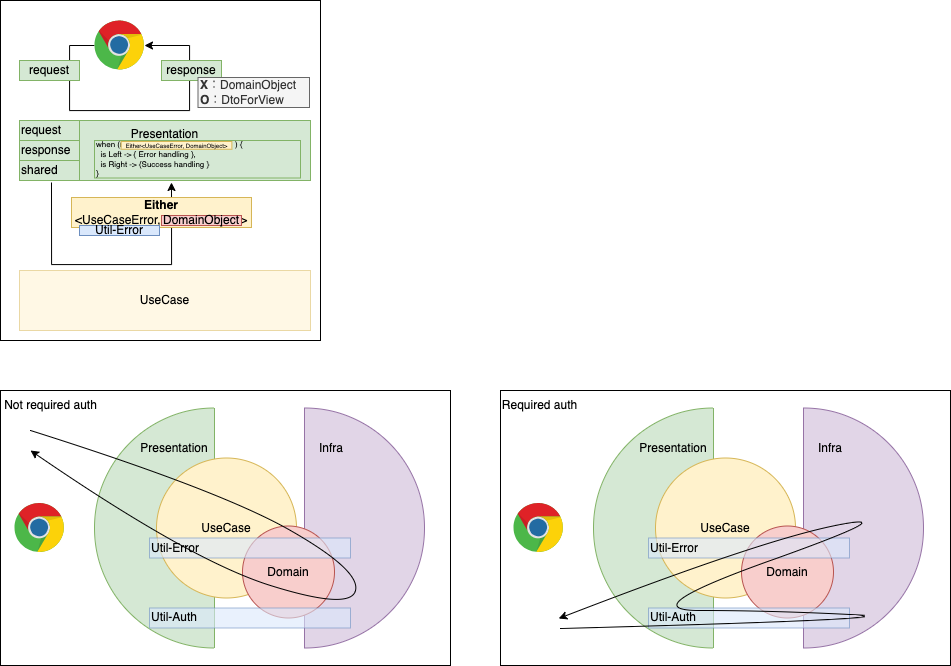

The diagram above was exported from draw.io. Its source (the exported page's mxGraphModel, read from the mxfile embedded in the PNG):
<mxGraphModel dx="1302" dy="977" grid="1" gridSize="10" guides="1" tooltips="1" connect="1" arrows="1" fold="1" page="1" pageScale="1" pageWidth="827" pageHeight="1169" math="0" shadow="0">
  <root>
    <mxCell id="0" />
    <mxCell id="1" parent="0" />
    <mxCell id="42" value="" style="rounded=0;whiteSpace=wrap;html=1;" parent="1" vertex="1">
      <mxGeometry x="60" y="400" width="450" height="275" as="geometry" />
    </mxCell>
    <mxCell id="41" value="" style="rounded=0;whiteSpace=wrap;html=1;" parent="1" vertex="1">
      <mxGeometry x="60" y="10" width="320" height="340" as="geometry" />
    </mxCell>
    <mxCell id="2" value="" style="verticalLabelPosition=bottom;verticalAlign=top;html=1;shape=mxgraph.basic.half_circle;direction=south;flipH=1;fillColor=#e1d5e7;strokeColor=#9673a6;fontColor=#000000;" parent="1" vertex="1">
      <mxGeometry x="364" y="417.5" width="120" height="240" as="geometry" />
    </mxCell>
    <mxCell id="3" value="" style="verticalLabelPosition=bottom;verticalAlign=top;html=1;shape=mxgraph.basic.half_circle;direction=south;fillColor=#d5e8d4;strokeColor=#82b366;fontColor=#000000;" parent="1" vertex="1">
      <mxGeometry x="154" y="417.5" width="120" height="240" as="geometry" />
    </mxCell>
    <mxCell id="4" value="UseCase" style="ellipse;whiteSpace=wrap;html=1;aspect=fixed;fillColor=#fff2cc;strokeColor=#d6b656;verticalAlign=middle;fontColor=#000000;" parent="1" vertex="1">
      <mxGeometry x="216" y="467.5" width="140" height="140" as="geometry" />
    </mxCell>
    <mxCell id="5" value="Presentation" style="rounded=0;whiteSpace=wrap;html=1;fillColor=#d5e8d4;strokeColor=#82b366;fontColor=#000000;verticalAlign=top;" parent="1" vertex="1">
      <mxGeometry x="79" y="130" width="291" height="60" as="geometry" />
    </mxCell>
    <mxCell id="6" value="response" style="rounded=0;whiteSpace=wrap;html=1;fillColor=#d5e8d4;strokeColor=#82b366;fontColor=#000000;align=left;" parent="1" vertex="1">
      <mxGeometry x="79" y="150" width="60" height="20" as="geometry" />
    </mxCell>
    <mxCell id="8" value="UseCase" style="rounded=0;whiteSpace=wrap;html=1;fillColor=#fff2cc;strokeColor=#d6b656;fontColor=#000000;opacity=50;" parent="1" vertex="1">
      <mxGeometry x="79" y="280" width="291" height="60" as="geometry" />
    </mxCell>
    <mxCell id="15" style="edgeStyle=orthogonalEdgeStyle;rounded=0;orthogonalLoop=1;jettySize=auto;html=1;fontColor=#000000;" parent="1" edge="1">
      <mxGeometry relative="1" as="geometry">
        <mxPoint x="111" y="192" as="sourcePoint" />
        <mxPoint x="231" y="192" as="targetPoint" />
        <Array as="points">
          <mxPoint x="111" y="192" />
          <mxPoint x="111" y="274" />
          <mxPoint x="231" y="274" />
        </Array>
      </mxGeometry>
    </mxCell>
    <mxCell id="16" value="&lt;b&gt;Either&lt;br&gt;&lt;/b&gt;&amp;lt;UseCaseError, DomainObject&amp;gt;" style="rounded=0;whiteSpace=wrap;html=1;fillColor=#fff2cc;strokeColor=#d6b656;fontColor=#000000;" parent="1" vertex="1">
      <mxGeometry x="131" y="207" width="180" height="30" as="geometry" />
    </mxCell>
    <mxCell id="18" value="request" style="rounded=0;whiteSpace=wrap;html=1;fillColor=#d5e8d4;strokeColor=#82b366;fontColor=#000000;align=left;" parent="1" vertex="1">
      <mxGeometry x="79" y="130" width="60" height="20" as="geometry" />
    </mxCell>
    <mxCell id="19" value="shared" style="rounded=0;whiteSpace=wrap;html=1;fillColor=#d5e8d4;strokeColor=#82b366;fontColor=#000000;align=left;" parent="1" vertex="1">
      <mxGeometry x="79" y="170" width="60" height="20" as="geometry" />
    </mxCell>
    <mxCell id="24" value="Util-Error" style="rounded=0;whiteSpace=wrap;html=1;fillColor=#dae8fc;strokeColor=#6c8ebf;fontColor=#000000;" parent="1" vertex="1">
      <mxGeometry x="139" y="235" width="80" height="10" as="geometry" />
    </mxCell>
    <mxCell id="25" value="Presentation" style="text;html=1;strokeColor=none;fillColor=none;align=center;verticalAlign=middle;whiteSpace=wrap;rounded=0;fontColor=#000000;" parent="1" vertex="1">
      <mxGeometry x="199" y="442.5" width="70" height="30" as="geometry" />
    </mxCell>
    <mxCell id="26" value="Infra" style="text;html=1;strokeColor=none;fillColor=none;align=center;verticalAlign=middle;whiteSpace=wrap;rounded=0;fontColor=#000000;" parent="1" vertex="1">
      <mxGeometry x="356" y="442.5" width="70" height="30" as="geometry" />
    </mxCell>
    <mxCell id="27" value="DomainObject" style="rounded=0;whiteSpace=wrap;html=1;fillColor=#f8cecc;strokeColor=#b85450;fontColor=#000000;" parent="1" vertex="1">
      <mxGeometry x="221" y="225" width="80" height="10" as="geometry" />
    </mxCell>
    <mxCell id="28" style="edgeStyle=orthogonalEdgeStyle;rounded=0;orthogonalLoop=1;jettySize=auto;html=1;fontColor=#000000;" parent="1" source="29" target="29" edge="1">
      <mxGeometry relative="1" as="geometry">
        <mxPoint x="229" y="30" as="targetPoint" />
        <Array as="points">
          <mxPoint x="129" y="55" />
          <mxPoint x="129" y="120" />
          <mxPoint x="249" y="120" />
          <mxPoint x="249" y="55" />
        </Array>
      </mxGeometry>
    </mxCell>
    <mxCell id="29" value="" style="dashed=0;outlineConnect=0;html=1;align=center;labelPosition=center;verticalLabelPosition=bottom;verticalAlign=top;shape=mxgraph.weblogos.chrome;fontColor=#000000;" parent="1" vertex="1">
      <mxGeometry x="154" y="30" width="50" height="50" as="geometry" />
    </mxCell>
    <mxCell id="30" value="request" style="rounded=0;whiteSpace=wrap;html=1;fillColor=#d5e8d4;strokeColor=#82b366;fontColor=#000000;align=center;" parent="1" vertex="1">
      <mxGeometry x="79" y="70" width="60" height="20" as="geometry" />
    </mxCell>
    <mxCell id="31" value="response" style="rounded=0;whiteSpace=wrap;html=1;fillColor=#d5e8d4;strokeColor=#82b366;fontColor=#000000;align=center;" parent="1" vertex="1">
      <mxGeometry x="221" y="70" width="60" height="20" as="geometry" />
    </mxCell>
    <mxCell id="32" value="Domain" style="ellipse;whiteSpace=wrap;html=1;aspect=fixed;fillColor=#f8cecc;strokeColor=#b85450;fontColor=#000000;" parent="1" vertex="1">
      <mxGeometry x="302" y="535.5" width="92" height="92" as="geometry" />
    </mxCell>
    <mxCell id="33" value="" style="dashed=0;outlineConnect=0;html=1;align=center;labelPosition=center;verticalLabelPosition=bottom;verticalAlign=top;shape=mxgraph.weblogos.chrome;fontColor=#000000;" parent="1" vertex="1">
      <mxGeometry x="74" y="512.5" width="50" height="50" as="geometry" />
    </mxCell>
    <mxCell id="34" value="Util-Auth" style="rounded=0;whiteSpace=wrap;html=1;fillColor=#dae8fc;strokeColor=#6c8ebf;align=left;opacity=60;fontColor=#000000;" parent="1" vertex="1">
      <mxGeometry x="209" y="617.5" width="201" height="20" as="geometry" />
    </mxCell>
    <mxCell id="35" value="Util-Error" style="rounded=0;whiteSpace=wrap;html=1;fillColor=#dae8fc;strokeColor=#6c8ebf;align=left;opacity=60;fontColor=#000000;" parent="1" vertex="1">
      <mxGeometry x="209" y="547.5" width="201" height="20" as="geometry" />
    </mxCell>
    <mxCell id="37" value="&lt;b&gt;X&lt;/b&gt;：DomainObject&lt;br&gt;&lt;b&gt;O&lt;/b&gt;：DtoForView" style="rounded=0;whiteSpace=wrap;html=1;fillColor=#f5f5f5;strokeColor=#666666;fontColor=#333333;align=left;" parent="1" vertex="1">
      <mxGeometry x="257.5" y="87" width="111.5" height="30" as="geometry" />
    </mxCell>
    <mxCell id="43" value="when (&lt;span style=&quot;font-size: 6px ; text-align: center&quot;&gt;Either&amp;lt;UseCaseError, DomainObject&amp;gt;&amp;nbsp; &amp;nbsp; &amp;nbsp; &amp;nbsp;&amp;nbsp;&lt;/span&gt;) {&lt;br style=&quot;font-size: 8px&quot;&gt;&amp;nbsp; is Left -&amp;gt; { Error handling },&lt;br style=&quot;font-size: 8px&quot;&gt;&amp;nbsp; is Right -&amp;gt; {Success handling }&lt;br style=&quot;font-size: 8px&quot;&gt;}" style="rounded=0;whiteSpace=wrap;html=1;fillColor=#d5e8d4;strokeColor=#82b366;align=left;fontSize=8;" vertex="1" parent="1">
      <mxGeometry x="154" y="150" width="206" height="37.5" as="geometry" />
    </mxCell>
    <mxCell id="44" value="Either&amp;lt;UseCaseError, DomainObject&amp;gt;" style="rounded=0;whiteSpace=wrap;html=1;fillColor=#fff2cc;strokeColor=#d6b656;fontColor=#000000;fontSize=6;" vertex="1" parent="1">
      <mxGeometry x="180.63" y="151" width="110.75" height="7.75" as="geometry" />
    </mxCell>
    <mxCell id="45" value="Not required auth" style="text;html=1;strokeColor=none;fillColor=none;align=center;verticalAlign=middle;whiteSpace=wrap;rounded=0;fontColor=#000000;" vertex="1" parent="1">
      <mxGeometry x="61" y="400" width="99" height="30" as="geometry" />
    </mxCell>
    <mxCell id="47" value="" style="curved=1;endArrow=classic;html=1;fontSize=6;" edge="1" parent="1">
      <mxGeometry width="50" height="50" relative="1" as="geometry">
        <mxPoint x="90" y="440" as="sourcePoint" />
        <mxPoint x="90" y="460" as="targetPoint" />
        <Array as="points">
          <mxPoint x="280" y="500" />
          <mxPoint x="420" y="580" />
          <mxPoint x="410" y="620" />
          <mxPoint x="250" y="570" />
        </Array>
      </mxGeometry>
    </mxCell>
    <mxCell id="49" value="" style="rounded=0;whiteSpace=wrap;html=1;" vertex="1" parent="1">
      <mxGeometry x="560" y="400" width="450" height="275" as="geometry" />
    </mxCell>
    <mxCell id="50" value="" style="verticalLabelPosition=bottom;verticalAlign=top;html=1;shape=mxgraph.basic.half_circle;direction=south;flipH=1;fillColor=#e1d5e7;strokeColor=#9673a6;fontColor=#000000;" vertex="1" parent="1">
      <mxGeometry x="863" y="417.5" width="120" height="240" as="geometry" />
    </mxCell>
    <mxCell id="51" value="" style="verticalLabelPosition=bottom;verticalAlign=top;html=1;shape=mxgraph.basic.half_circle;direction=south;fillColor=#d5e8d4;strokeColor=#82b366;fontColor=#000000;" vertex="1" parent="1">
      <mxGeometry x="653" y="417.5" width="120" height="240" as="geometry" />
    </mxCell>
    <mxCell id="52" value="UseCase" style="ellipse;whiteSpace=wrap;html=1;aspect=fixed;fillColor=#fff2cc;strokeColor=#d6b656;verticalAlign=middle;fontColor=#000000;" vertex="1" parent="1">
      <mxGeometry x="715" y="467.5" width="140" height="140" as="geometry" />
    </mxCell>
    <mxCell id="53" value="Presentation" style="text;html=1;strokeColor=none;fillColor=none;align=center;verticalAlign=middle;whiteSpace=wrap;rounded=0;fontColor=#000000;" vertex="1" parent="1">
      <mxGeometry x="698" y="442.5" width="70" height="30" as="geometry" />
    </mxCell>
    <mxCell id="54" value="Infra" style="text;html=1;strokeColor=none;fillColor=none;align=center;verticalAlign=middle;whiteSpace=wrap;rounded=0;fontColor=#000000;" vertex="1" parent="1">
      <mxGeometry x="855" y="442.5" width="70" height="30" as="geometry" />
    </mxCell>
    <mxCell id="55" value="Domain" style="ellipse;whiteSpace=wrap;html=1;aspect=fixed;fillColor=#f8cecc;strokeColor=#b85450;fontColor=#000000;" vertex="1" parent="1">
      <mxGeometry x="801" y="535.5" width="92" height="92" as="geometry" />
    </mxCell>
    <mxCell id="56" value="" style="dashed=0;outlineConnect=0;html=1;align=center;labelPosition=center;verticalLabelPosition=bottom;verticalAlign=top;shape=mxgraph.weblogos.chrome;fontColor=#000000;" vertex="1" parent="1">
      <mxGeometry x="573" y="512.5" width="50" height="50" as="geometry" />
    </mxCell>
    <mxCell id="57" value="Util-Auth" style="rounded=0;whiteSpace=wrap;html=1;fillColor=#dae8fc;strokeColor=#6c8ebf;align=left;opacity=60;fontColor=#000000;" vertex="1" parent="1">
      <mxGeometry x="708" y="617.5" width="201" height="20" as="geometry" />
    </mxCell>
    <mxCell id="58" value="Util-Error" style="rounded=0;whiteSpace=wrap;html=1;fillColor=#dae8fc;strokeColor=#6c8ebf;align=left;opacity=60;fontColor=#000000;" vertex="1" parent="1">
      <mxGeometry x="708" y="547.5" width="201" height="20" as="geometry" />
    </mxCell>
    <mxCell id="59" value="Required auth" style="text;html=1;strokeColor=none;fillColor=none;align=center;verticalAlign=middle;whiteSpace=wrap;rounded=0;fontColor=#000000;" vertex="1" parent="1">
      <mxGeometry x="560" y="400" width="79" height="30" as="geometry" />
    </mxCell>
    <mxCell id="60" value="" style="curved=1;endArrow=classic;html=1;fontSize=6;" edge="1" parent="1">
      <mxGeometry width="50" height="50" relative="1" as="geometry">
        <mxPoint x="620" y="638" as="sourcePoint" />
        <mxPoint x="618.1818181818181" y="628" as="targetPoint" />
        <Array as="points">
          <mxPoint x="990" y="628" />
          <mxPoint x="829" y="620" />
          <mxPoint x="690" y="620" />
          <mxPoint x="970" y="520" />
          <mxPoint x="820" y="550" />
        </Array>
      </mxGeometry>
    </mxCell>
  </root>
</mxGraphModel>